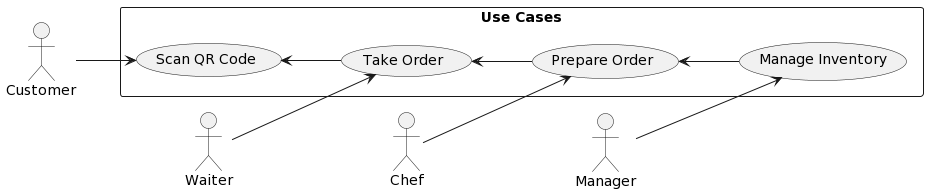

The diagram above was rendered by PlantUML. Its source (embedded in the PNG):
@startuml
left to right direction
skinparam packageStyle rectangle

actor Customer as "Customer"
actor Waiter as "Waiter"
actor Chef as "Chef"
actor Manager as "Manager"

rectangle "Use Cases" {
    Customer --> (Scan QR Code)
    Waiter --> (Take Order)
    Chef --> (Prepare Order)
    Manager --> (Manage Inventory)

    (Scan QR Code) <-- (Take Order)
    (Take Order) <-- (Prepare Order)
    (Prepare Order) <-- (Manage Inventory)
}
@enduml